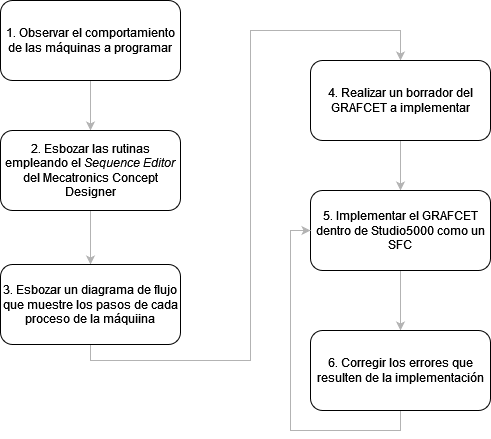

The diagram above was exported from draw.io. Its source (the exported page's mxGraphModel, read from the mxfile embedded in the PNG):
<mxGraphModel dx="1434" dy="754" grid="1" gridSize="10" guides="1" tooltips="1" connect="1" arrows="1" fold="1" page="1" pageScale="1" pageWidth="1169" pageHeight="827" math="0" shadow="0">
  <root>
    <mxCell id="0" />
    <mxCell id="1" parent="0" />
    <mxCell id="c0UiHEnkeNejnyKQK4bY-3" value="" style="edgeStyle=orthogonalEdgeStyle;rounded=0;orthogonalLoop=1;jettySize=auto;html=1;strokeColor=#B3B3B3;" parent="1" source="c0UiHEnkeNejnyKQK4bY-1" target="c0UiHEnkeNejnyKQK4bY-2" edge="1">
      <mxGeometry relative="1" as="geometry" />
    </mxCell>
    <mxCell id="c0UiHEnkeNejnyKQK4bY-1" value="1. Observar el comportamiento de las máquinas a programar" style="rounded=1;whiteSpace=wrap;html=1;" parent="1" vertex="1">
      <mxGeometry x="330" y="20" width="180" height="80" as="geometry" />
    </mxCell>
    <mxCell id="c0UiHEnkeNejnyKQK4bY-5" value="" style="edgeStyle=orthogonalEdgeStyle;rounded=0;orthogonalLoop=1;jettySize=auto;html=1;strokeColor=#B3B3B3;" parent="1" source="c0UiHEnkeNejnyKQK4bY-2" target="c0UiHEnkeNejnyKQK4bY-4" edge="1">
      <mxGeometry relative="1" as="geometry" />
    </mxCell>
    <mxCell id="c0UiHEnkeNejnyKQK4bY-2" value="2. Esbozar las rutinas empleando el &lt;i&gt;Sequence Editor&lt;/i&gt; del Mecatronics Concept Designer" style="rounded=1;whiteSpace=wrap;html=1;" parent="1" vertex="1">
      <mxGeometry x="330" y="150" width="180" height="80" as="geometry" />
    </mxCell>
    <mxCell id="c0UiHEnkeNejnyKQK4bY-7" value="" style="edgeStyle=orthogonalEdgeStyle;rounded=0;orthogonalLoop=1;jettySize=auto;html=1;strokeColor=#B3B3B3;exitX=0.5;exitY=1;exitDx=0;exitDy=0;entryX=0.5;entryY=0;entryDx=0;entryDy=0;" parent="1" source="c0UiHEnkeNejnyKQK4bY-4" target="c0UiHEnkeNejnyKQK4bY-6" edge="1">
      <mxGeometry relative="1" as="geometry">
        <mxPoint x="920" y="350" as="sourcePoint" />
        <mxPoint x="1230" y="146" as="targetPoint" />
        <Array as="points">
          <mxPoint x="420" y="380" />
          <mxPoint x="580" y="380" />
          <mxPoint x="580" y="50" />
          <mxPoint x="730" y="50" />
        </Array>
      </mxGeometry>
    </mxCell>
    <mxCell id="c0UiHEnkeNejnyKQK4bY-4" value="3. Esbozar un diagrama de flujo que muestre los pasos de cada proceso de la máquiina" style="rounded=1;whiteSpace=wrap;html=1;" parent="1" vertex="1">
      <mxGeometry x="330" y="284" width="180" height="80" as="geometry" />
    </mxCell>
    <mxCell id="c0UiHEnkeNejnyKQK4bY-9" value="" style="edgeStyle=orthogonalEdgeStyle;rounded=0;orthogonalLoop=1;jettySize=auto;html=1;strokeColor=#B3B3B3;" parent="1" source="c0UiHEnkeNejnyKQK4bY-6" target="c0UiHEnkeNejnyKQK4bY-8" edge="1">
      <mxGeometry relative="1" as="geometry" />
    </mxCell>
    <mxCell id="c0UiHEnkeNejnyKQK4bY-6" value="4. Realizar un borrador del GRAFCET a implementar" style="rounded=1;whiteSpace=wrap;html=1;" parent="1" vertex="1">
      <mxGeometry x="640" y="80" width="180" height="80" as="geometry" />
    </mxCell>
    <mxCell id="c0UiHEnkeNejnyKQK4bY-11" value="" style="edgeStyle=orthogonalEdgeStyle;rounded=0;orthogonalLoop=1;jettySize=auto;html=1;strokeColor=#B3B3B3;" parent="1" source="c0UiHEnkeNejnyKQK4bY-8" target="c0UiHEnkeNejnyKQK4bY-10" edge="1">
      <mxGeometry relative="1" as="geometry" />
    </mxCell>
    <mxCell id="c0UiHEnkeNejnyKQK4bY-8" value="5. Implementar el GRAFCET dentro de Studio5000 como un SFC" style="rounded=1;whiteSpace=wrap;html=1;" parent="1" vertex="1">
      <mxGeometry x="640" y="210" width="180" height="80" as="geometry" />
    </mxCell>
    <mxCell id="c0UiHEnkeNejnyKQK4bY-12" style="edgeStyle=orthogonalEdgeStyle;rounded=0;orthogonalLoop=1;jettySize=auto;html=1;exitX=0.5;exitY=1;exitDx=0;exitDy=0;entryX=0;entryY=0.5;entryDx=0;entryDy=0;strokeColor=#B3B3B3;" parent="1" source="c0UiHEnkeNejnyKQK4bY-10" target="c0UiHEnkeNejnyKQK4bY-8" edge="1">
      <mxGeometry relative="1" as="geometry" />
    </mxCell>
    <mxCell id="c0UiHEnkeNejnyKQK4bY-10" value="6. Corregir los errores que resulten de la implementación" style="rounded=1;whiteSpace=wrap;html=1;" parent="1" vertex="1">
      <mxGeometry x="640" y="350" width="180" height="80" as="geometry" />
    </mxCell>
  </root>
</mxGraphModel>